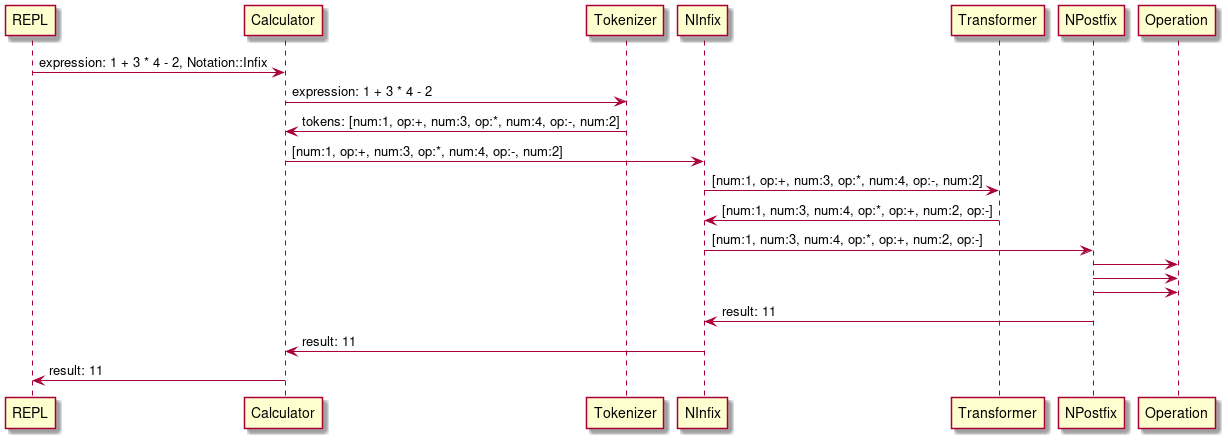

The diagram above was rendered by PlantUML. Its source (embedded in the PNG):
@startuml

REPL -> Calculator : expression: 1 + 3 * 4 - 2, Notation::Infix
Calculator -> Tokenizer : expression: 1 + 3 * 4 - 2
Tokenizer -> Calculator : tokens: [num:1, op:+, num:3, op:*, num:4, op:-, num:2]
Calculator -> NInfix : [num:1, op:+, num:3, op:*, num:4, op:-, num:2]
NInfix -> Transformer : [num:1, op:+, num:3, op:*, num:4, op:-, num:2]
Transformer -> NInfix : [num:1, num:3, num:4, op:*, op:+, num:2, op:-]
NInfix -> NPostfix : [num:1, num:3, num:4, op:*, op:+, num:2, op:-]
NPostfix -> Operation
NPostfix -> Operation
NPostfix -> Operation
NPostfix -> NInfix : result: 11
NInfix -> Calculator : result: 11
Calculator -> REPL : result: 11

@enduml